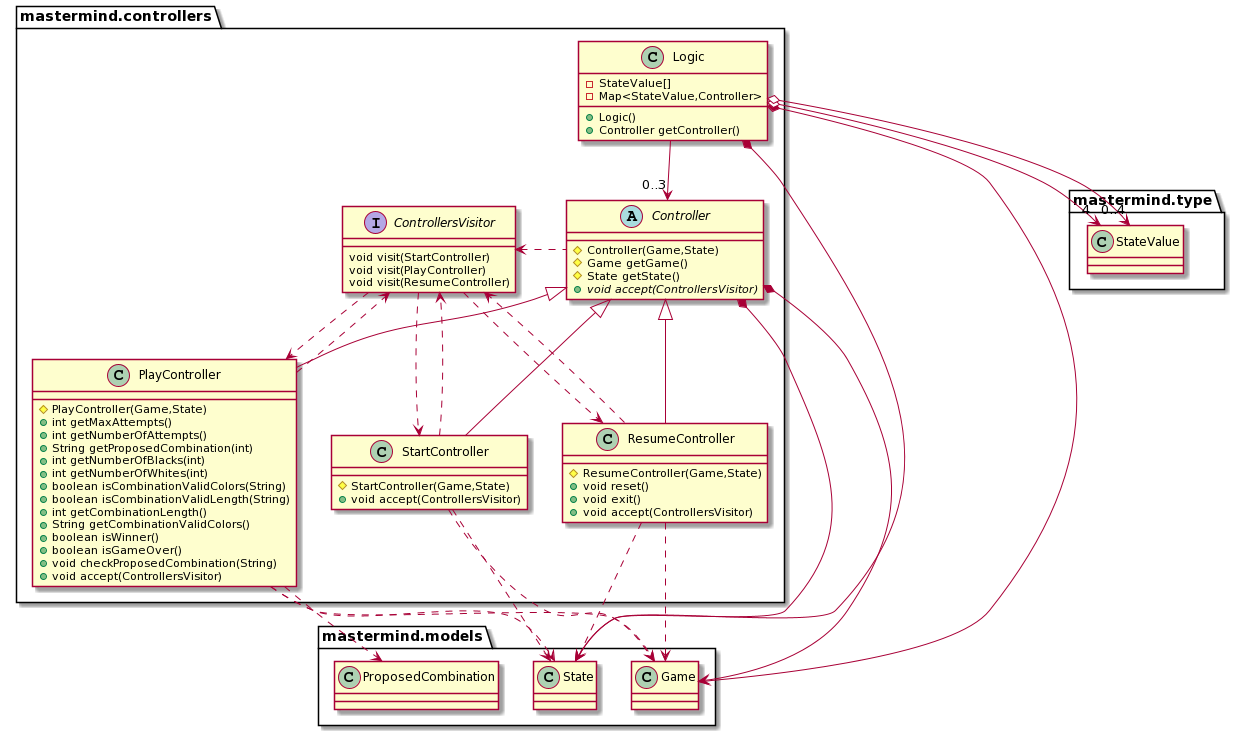

The diagram above was rendered by PlantUML. Its source (embedded in the PNG):
@startuml
class mastermind.controllers.Logic {
	-StateValue[]
	-Map<StateValue,Controller>
	+Logic()
	+Controller getController()
}

interface mastermind.controllers.ControllersVisitor {
	void visit(StartController)
	void visit(PlayController)
	void visit(ResumeController)
}

abstract class mastermind.controllers.Controller {
	#Controller(Game,State)
	#Game getGame()
	#State getState()
	+{abstract}void accept(ControllersVisitor)
}

class mastermind.controllers.PlayController {
	#PlayController(Game,State)
	+int getMaxAttempts()
	+int getNumberOfAttempts()
	+String getProposedCombination(int)
	+int getNumberOfBlacks(int)
	+int getNumberOfWhites(int)
	+boolean isCombinationValidColors(String)
	+boolean isCombinationValidLength(String)
	+int getCombinationLength()
	+String getCombinationValidColors()
	+boolean isWinner()
	+boolean isGameOver()
	+void checkProposedCombination(String)
	+void accept(ControllersVisitor)
}

class mastermind.controllers.ResumeController {
	#ResumeController(Game,State)
	+void reset()
	+void exit()
	+void accept(ControllersVisitor)
}

class mastermind.controllers.StartController {
	#StartController(Game,State)
	+void accept(ControllersVisitor)
}
mastermind.controllers.Controller <|-down- mastermind.controllers.PlayController
mastermind.controllers.Controller <|-down- mastermind.controllers.ResumeController
mastermind.controllers.Controller <|-down- mastermind.controllers.StartController
mastermind.controllers.Controller .left.> mastermind.controllers.ControllersVisitor
mastermind.controllers.Logic -down-> "0..3" mastermind.controllers.Controller
mastermind.controllers.PlayController ..> mastermind.controllers.ControllersVisitor
mastermind.controllers.ResumeController ..> mastermind.controllers.ControllersVisitor
mastermind.controllers.StartController ..> mastermind.controllers.ControllersVisitor
mastermind.controllers.Controller *-down-> mastermind.models.Game
mastermind.controllers.PlayController ..> mastermind.models.Game
mastermind.controllers.PlayController ..> mastermind.models.ProposedCombination
mastermind.controllers.ResumeController ..> mastermind.models.Game
mastermind.controllers.StartController ..> mastermind.models.Game
mastermind.controllers.Controller *-down-> mastermind.models.State
mastermind.controllers.StartController ..> mastermind.models.State
mastermind.controllers.PlayController ..> mastermind.models.State
mastermind.controllers.ResumeController ..> mastermind.models.State
mastermind.controllers.Logic *-down-> mastermind.models.Game
mastermind.controllers.Logic *-down-> mastermind.models.State
mastermind.controllers.Logic o-down-> "4" mastermind.type.StateValue
mastermind.controllers.Logic o-down-> "0..4" mastermind.type.StateValue
mastermind.controllers.ControllersVisitor ..> mastermind.controllers.PlayController 
mastermind.controllers.ControllersVisitor ..> mastermind.controllers.ResumeController 
mastermind.controllers.ControllersVisitor ..> mastermind.controllers.StartController
@enduml